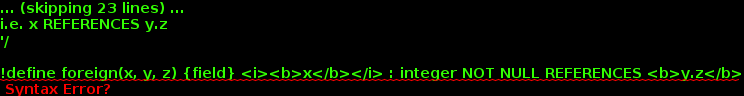

The diagram above was rendered by PlantUML. Its source (embedded in the PNG):
@startuml


/' for database modeling using modified class diagrams '/


/' stereotypes / decorations '/






/' field constrains '/

/' primary key (single field) '/



/' foreign key single field to single field, 1 to many relation.
first parameter - local table field's name, which references
second parameter - name of the referenced table
third parameter - name of the referenced field in the referenced table
i.e. x REFERENCES y.z
'/

!define foreign(x, y, z) {field} <i><b>x</b></i> : integer NOT NULL REFERENCES <b>y.z</b>

!define small_foreign(x, y, z) {field} <i><b>x</b></i> : smallint NOT NULL REFERENCES <b>y.z</b>

/' foreign key single field to single field, 1 to 1.
first parameter - local table field's name, which references
second parameter - name of the referenced table
third parameter - name of the referenced field in the referenced table
i.e. x REFERENCES y.z
'/

!define unique_foreign(x, y, z) {field} <i><b>x</b></i> : integer UNIQUE NOT NULL REFERENCES <b>y.z</b>

!define small_unique_foreign(x, y, z) {field} <i><b>x</b></i> : smallint UNIQUE NOT NULL REFERENCES <b>y.z</b>


/' relations between the tables as "1 to 1" and "1 to many"
first parameter - name of the source table (always 1)
second parameter - name of the target table (many or 1)
third parameter (optional) - direction of drawing from the source to the target,
dafaults to 'd' (as down)
e.g. x "1" -z- "*" y or "1" .z. "1" y
'/

!define one(x, y, z = 'd') x "1" -z- "1" y

!define one_dot(x, y, z = 'd') x "1" .z. "1"

!define many(x, y, z = 'd') x "1" -z- "*" y

!define many_dot(x, y, z = 'd') x "1" .z. "*" y

/' macro to create a representation of the LEFT OUTER JOIN of two tables based
on equality of two qualified fields, which may belong to other tables, and to
graphically link the JOIN object to the LEFT and RIGHT tables.
first parameter (x) - single token as reference to the LEFT table
second parameter (y) - single token as reference to the RIGHT table - always
indicated in the SQL definition
third parameter (z) - qualified name of a field, used in equality comparison
forth parameter (v) - qualified name of the second field used in equality
comparison
fifth paremeter (w) - reference (single token) to be used for the created JOIN
object (not shown in the diagram!)
sixth parameter (s, optional, defaults to an empty string) - name to be
indicated as the LEFT part of JOIN. Either leave it empty (for compound /nested
JOIN statements), or use the same value as the first argument (x) - for the
first JOIN in the chain.'
i.e. - s LEFT OUTER JOIN y ON z = v - which is referenced as w '/




class change_types <<(E, lightblue) EnumTable>> {
    {field} <u><b>id</b></u> : serial NOT NULL PRIMARY KEY
    {field} name: varchar(20) UNIQUE NOT NULL
        {method} types of hardware changes to journal
}



class changes <<(T,#FFAAAA) Table>> {
    {field} <u><b>id</b></u> : serial NOT NULL PRIMARY KEY
    event_date: date NOT NULL
    foreign(standard_id, serials, id)
    foreign(change_id, change_types, id)
    !ifndef HIDE        {field} old_value: varchar(20)
        {field} new_value: varchar(20)
        {method} journal of hardware changes
}
!endif

many(change_types, changes, u)



class material_types <<(E, lightblue) EnumTable>> {
    {field} <u><b>id</b></u> : serial NOT NULL PRIMARY KEY
    {field} name: varchar(20) UNIQUE NOT NULL
        comment("material types, e.g. flourophore, etc.")
}



class materials <<(E, lightblue) EnumTable>> {
    {field} <u><b>id</b></u> : serial NOT NULL PRIMARY KEY
    {field} name: varchar(20) UNIQUE NOT NULL
    foreign(material_type_id, material_types, id)
        {field} producer: varchar(20)
        {field} provider: varchar(20)
        {field} comment: varchar(255)
        {field} registration_path: varchar(255)
        {method} materials used as parts of standards
}

many(material_types, materials, l)



class parts <<(E, lightblue) EnumTable>> {
    {field} <u><b>id</b></u> : serial NOT NULL PRIMARY KEY
    {field} foreign(material_id, materials, id)
    {field} foreign(construction_id, constructions, id)
        {method} list of parts of standards
}

many(materials, parts, d)



class types <<(E, lightblue) EnumTable>> {
    {field} <u><b>id</b></u> : serial NOT NULL PRIMARY KEY
    {field} name: varchar(20) UNIQUE NOT NULL
        {field} comment: varchar(255)
        can_calibrate: bool NOT NULL DEFAULT FALSE
        calibration_period: smallint NOT NULL DEFAULT 12
        comment("usage types as production, etc.")
}



class constructions <<(E, lightblue) EnumTable>> {
    {field} <u><b>id</b></u> : serial NOT NULL PRIMARY KEY
    {field} name: varchar(10) UNIQUE NOT NULL
        {field} comment: varchar(255)
        can_fluorescence: bool NOT NULL DEFAULT FALSE
        can_reflectance: bool NOT NULL DEFAULT FALSE
        can_both: bool NOT NULL DEFAULT FALSE
        is_active: bool NOT NULL DEFAULT FALSE
        {field} registration_path: varchar(255)
        {method} main construction properties
}



class serials <<(T,#FFAAAA) Table>> {
    {field} <u><b>id</b></u> : serial NOT NULL PRIMARY KEY
    {field} name: varchar(10) UNIQUE NOT NULL
        is_active: bool NOT NULL DEFAULT FALSE
        calibration_id: smallint
        calibration_date: date NOT NULL
    foreign(type_id,types,id)
    foreign(user_id,subjects.users,id)
    foreign(construction_id,constructions,id)
        {method} main table for standards registration
}

many(constructions, parts, u)

many(changes, serials, u)

many(types, serials)

many(constructions, serials)

namespace subjects {
    


class users <<(T,#FFAAAA) Table>> {
    {field} <u><b>id</b></u> : serial NOT NULL PRIMARY KEY
    {field} name: varchar(20) UNIQUE NOT NULL
}
    
    users : {method} companies as users
    
    class operators <<(T,#FFAAAA) Table>> {
    {method} persons
    }
    
    many(users, operators)
    
}

many(subjects.users, serials)

class interaction_data <<(T,#FFAAAA) Table>> {
    {method} log journal
}

many(serials, interaction_data)

many(subjects.operators, interaction_data)

namespace readers {
    class serials <<(T,#FFAAAA) Table>> {
    {method} some external devices
    }
}

many(readers.serials, interaction_data, u)


@enduml